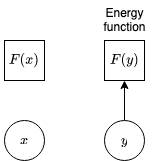

The diagram above was exported from draw.io. Its source (the exported page's mxGraphModel, read from the mxfile embedded in the PNG):
<mxGraphModel dx="749" dy="456" grid="1" gridSize="10" guides="1" tooltips="1" connect="1" arrows="1" fold="1" page="1" pageScale="1" pageWidth="850" pageHeight="1100" math="1" shadow="0">
  <root>
    <mxCell id="0" />
    <mxCell id="1" parent="0" />
    <mxCell id="kFvTPuu_ryHR_QFTWyZ--2" value="$$x$$" style="ellipse;whiteSpace=wrap;html=1;aspect=fixed;" vertex="1" parent="1">
      <mxGeometry x="80" y="280" width="40" height="40" as="geometry" />
    </mxCell>
    <mxCell id="kFvTPuu_ryHR_QFTWyZ--3" value="$$F(y)$$" style="rounded=0;whiteSpace=wrap;html=1;" vertex="1" parent="1">
      <mxGeometry x="180" y="200" width="40" height="40" as="geometry" />
    </mxCell>
    <mxCell id="kFvTPuu_ryHR_QFTWyZ--4" style="edgeStyle=orthogonalEdgeStyle;rounded=0;orthogonalLoop=1;jettySize=auto;html=1;exitX=0.5;exitY=1;exitDx=0;exitDy=0;" edge="1" parent="1" source="kFvTPuu_ryHR_QFTWyZ--3" target="kFvTPuu_ryHR_QFTWyZ--3">
      <mxGeometry relative="1" as="geometry" />
    </mxCell>
    <mxCell id="kFvTPuu_ryHR_QFTWyZ--5" style="edgeStyle=orthogonalEdgeStyle;rounded=0;orthogonalLoop=1;jettySize=auto;html=1;exitX=0.5;exitY=0;exitDx=0;exitDy=0;entryX=0.5;entryY=1;entryDx=0;entryDy=0;" edge="1" parent="1" source="kFvTPuu_ryHR_QFTWyZ--6" target="kFvTPuu_ryHR_QFTWyZ--3">
      <mxGeometry relative="1" as="geometry" />
    </mxCell>
    <mxCell id="kFvTPuu_ryHR_QFTWyZ--6" value="&lt;div&gt;$$y$$&lt;/div&gt;" style="ellipse;whiteSpace=wrap;html=1;aspect=fixed;" vertex="1" parent="1">
      <mxGeometry x="180" y="280" width="40" height="40" as="geometry" />
    </mxCell>
    <mxCell id="kFvTPuu_ryHR_QFTWyZ--7" value="&lt;div&gt;Energy&lt;/div&gt;&lt;div&gt;function&lt;br&gt;&lt;/div&gt;" style="text;html=1;align=center;verticalAlign=middle;resizable=0;points=[];autosize=1;strokeColor=none;fillColor=none;" vertex="1" parent="1">
      <mxGeometry x="165" y="160" width="70" height="40" as="geometry" />
    </mxCell>
    <mxCell id="kFvTPuu_ryHR_QFTWyZ--8" value="$$F(x)$$" style="rounded=0;whiteSpace=wrap;html=1;" vertex="1" parent="1">
      <mxGeometry x="80" y="200" width="40" height="40" as="geometry" />
    </mxCell>
  </root>
</mxGraphModel>